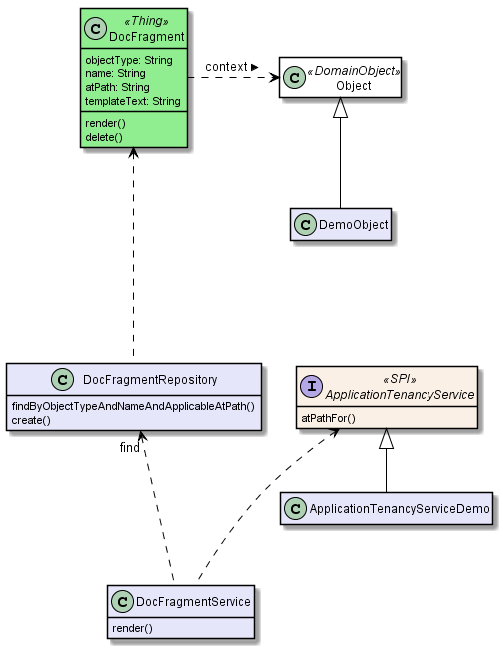

The diagram above was rendered by PlantUML. Its source (embedded in the PNG):
@startuml
skinparam class {
	BackgroundColor<<PPT>> LightGreen
	BackgroundColor<<Party>> LightGreen
	BackgroundColor<<Place>> LightGreen
	BackgroundColor<<Thing>> LightGreen
	BackgroundColor<<Role>> Khaki
	BackgroundColor<<Desc>> LightSkyBlue
	BackgroundColor<<MI>> LightPink
	BackgroundColor<<MomentOfTime>> LightPink
	BackgroundColor<<IntervalOfTime>> LightPink
	BackgroundColor<<SPI>> Linen
	BackgroundColor<<DomainObject>> White
	BackgroundColor Lavender
	ArrowColor Black
	BorderColor Black
}

hide members
show DocFragment fields
show DocFragment methods
show ApplicationTenancyService methods
show DocFragmentService methods
show DocFragmentRepository methods

class Object<<DomainObject>> {
}

class DocFragment<<Thing>> {
    objectType: String
    name: String
    atPath: String
    templateText: String
    render()
    delete()
}

class DocFragmentRepository {
    findByObjectTypeAndNameAndApplicableAtPath()
    create()
}

interface ApplicationTenancyService<<SPI>> {
    atPathFor()
}

class ApplicationTenancyServiceDemo {
}
class DemoObject {
}
class DocFragmentService {
    render()
}

DocFragment <-.-- DocFragmentRepository
DocFragmentRepository "find" <-.- DocFragmentService
ApplicationTenancyService  <-.- DocFragmentService

ApplicationTenancyService ^-- ApplicationTenancyServiceDemo


Object ^-down- DemoObject

DocFragment -.right-.-> Object: > context
@enduml